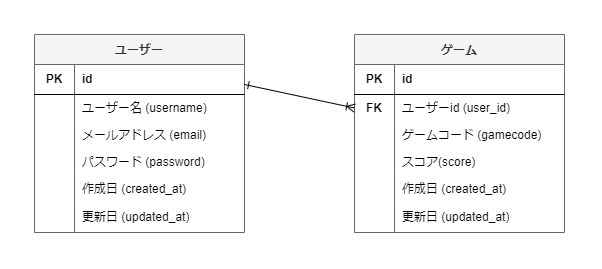

The diagram above was exported from draw.io. Its source (the exported page's mxGraphModel, read from the mxfile embedded in the PNG):
<mxGraphModel dx="1038" dy="547" grid="1" gridSize="10" guides="1" tooltips="1" connect="1" arrows="1" fold="1" page="1" pageScale="1" pageWidth="827" pageHeight="1169" math="0" shadow="0">
  <root>
    <mxCell id="WIyWlLk6GJQsqaUBKTNV-0" />
    <mxCell id="WIyWlLk6GJQsqaUBKTNV-1" parent="WIyWlLk6GJQsqaUBKTNV-0" />
    <mxCell id="IVPPpwzUENbLkbttXCRX-19" value="ユーザー" style="shape=table;startSize=30;container=1;collapsible=0;childLayout=tableLayout;fixedRows=1;rowLines=0;fontStyle=1;align=center;pointerEvents=1;fillColor=#f5f5f5;fontColor=#333333;strokeColor=#666666;" parent="WIyWlLk6GJQsqaUBKTNV-1" vertex="1">
      <mxGeometry x="40" y="40" width="210" height="198" as="geometry" />
    </mxCell>
    <mxCell id="IVPPpwzUENbLkbttXCRX-20" value="" style="shape=partialRectangle;html=1;whiteSpace=wrap;collapsible=0;dropTarget=0;pointerEvents=1;fillColor=none;top=0;left=0;bottom=1;right=0;points=[[0,0.5],[1,0.5]];portConstraint=eastwest;" parent="IVPPpwzUENbLkbttXCRX-19" vertex="1">
      <mxGeometry y="30" width="210" height="30" as="geometry" />
    </mxCell>
    <mxCell id="IVPPpwzUENbLkbttXCRX-21" value="PK" style="shape=partialRectangle;html=1;whiteSpace=wrap;connectable=0;fillColor=none;top=0;left=0;bottom=0;right=0;overflow=hidden;pointerEvents=1;fontStyle=1" parent="IVPPpwzUENbLkbttXCRX-20" vertex="1">
      <mxGeometry width="40" height="30" as="geometry">
        <mxRectangle width="40" height="30" as="alternateBounds" />
      </mxGeometry>
    </mxCell>
    <mxCell id="IVPPpwzUENbLkbttXCRX-22" value="id" style="shape=partialRectangle;html=1;whiteSpace=wrap;connectable=0;fillColor=none;top=0;left=0;bottom=0;right=0;align=left;spacingLeft=6;overflow=hidden;pointerEvents=1;fontStyle=1" parent="IVPPpwzUENbLkbttXCRX-20" vertex="1">
      <mxGeometry x="40" width="170" height="30" as="geometry">
        <mxRectangle width="170" height="30" as="alternateBounds" />
      </mxGeometry>
    </mxCell>
    <mxCell id="IVPPpwzUENbLkbttXCRX-46" value="" style="shape=partialRectangle;html=1;whiteSpace=wrap;collapsible=0;dropTarget=0;pointerEvents=1;fillColor=none;top=0;left=0;bottom=0;right=0;points=[[0,0.5],[1,0.5]];portConstraint=eastwest;" parent="IVPPpwzUENbLkbttXCRX-19" vertex="1">
      <mxGeometry y="60" width="210" height="27" as="geometry" />
    </mxCell>
    <mxCell id="IVPPpwzUENbLkbttXCRX-47" value="" style="shape=partialRectangle;html=1;whiteSpace=wrap;connectable=0;fillColor=none;top=0;left=0;bottom=0;right=0;overflow=hidden;pointerEvents=1;" parent="IVPPpwzUENbLkbttXCRX-46" vertex="1">
      <mxGeometry width="40" height="27" as="geometry">
        <mxRectangle width="40" height="27" as="alternateBounds" />
      </mxGeometry>
    </mxCell>
    <mxCell id="IVPPpwzUENbLkbttXCRX-48" value="ユーザー名 (username)" style="shape=partialRectangle;html=1;whiteSpace=wrap;connectable=0;fillColor=none;top=0;left=0;bottom=0;right=0;align=left;spacingLeft=6;overflow=hidden;pointerEvents=1;fontStyle=0" parent="IVPPpwzUENbLkbttXCRX-46" vertex="1">
      <mxGeometry x="40" width="170" height="27" as="geometry">
        <mxRectangle width="170" height="27" as="alternateBounds" />
      </mxGeometry>
    </mxCell>
    <mxCell id="IVPPpwzUENbLkbttXCRX-43" value="" style="shape=partialRectangle;html=1;whiteSpace=wrap;collapsible=0;dropTarget=0;pointerEvents=1;fillColor=none;top=0;left=0;bottom=0;right=0;points=[[0,0.5],[1,0.5]];portConstraint=eastwest;" parent="IVPPpwzUENbLkbttXCRX-19" vertex="1">
      <mxGeometry y="87" width="210" height="27" as="geometry" />
    </mxCell>
    <mxCell id="IVPPpwzUENbLkbttXCRX-44" value="" style="shape=partialRectangle;html=1;whiteSpace=wrap;connectable=0;fillColor=none;top=0;left=0;bottom=0;right=0;overflow=hidden;pointerEvents=1;" parent="IVPPpwzUENbLkbttXCRX-43" vertex="1">
      <mxGeometry width="40" height="27" as="geometry">
        <mxRectangle width="40" height="27" as="alternateBounds" />
      </mxGeometry>
    </mxCell>
    <mxCell id="IVPPpwzUENbLkbttXCRX-45" value="メールアドレス (email)" style="shape=partialRectangle;html=1;whiteSpace=wrap;connectable=0;fillColor=none;top=0;left=0;bottom=0;right=0;align=left;spacingLeft=6;overflow=hidden;pointerEvents=1;fontStyle=0" parent="IVPPpwzUENbLkbttXCRX-43" vertex="1">
      <mxGeometry x="40" width="170" height="27" as="geometry">
        <mxRectangle width="170" height="27" as="alternateBounds" />
      </mxGeometry>
    </mxCell>
    <mxCell id="IVPPpwzUENbLkbttXCRX-40" value="" style="shape=partialRectangle;html=1;whiteSpace=wrap;collapsible=0;dropTarget=0;pointerEvents=1;fillColor=none;top=0;left=0;bottom=0;right=0;points=[[0,0.5],[1,0.5]];portConstraint=eastwest;" parent="IVPPpwzUENbLkbttXCRX-19" vertex="1">
      <mxGeometry y="114" width="210" height="27" as="geometry" />
    </mxCell>
    <mxCell id="IVPPpwzUENbLkbttXCRX-41" value="" style="shape=partialRectangle;html=1;whiteSpace=wrap;connectable=0;fillColor=none;top=0;left=0;bottom=0;right=0;overflow=hidden;pointerEvents=1;" parent="IVPPpwzUENbLkbttXCRX-40" vertex="1">
      <mxGeometry width="40" height="27" as="geometry">
        <mxRectangle width="40" height="27" as="alternateBounds" />
      </mxGeometry>
    </mxCell>
    <mxCell id="IVPPpwzUENbLkbttXCRX-42" value="パスワード (password)" style="shape=partialRectangle;html=1;whiteSpace=wrap;connectable=0;fillColor=none;top=0;left=0;bottom=0;right=0;align=left;spacingLeft=6;overflow=hidden;pointerEvents=1;fontStyle=0" parent="IVPPpwzUENbLkbttXCRX-40" vertex="1">
      <mxGeometry x="40" width="170" height="27" as="geometry">
        <mxRectangle width="170" height="27" as="alternateBounds" />
      </mxGeometry>
    </mxCell>
    <mxCell id="IVPPpwzUENbLkbttXCRX-23" value="" style="shape=partialRectangle;html=1;whiteSpace=wrap;collapsible=0;dropTarget=0;pointerEvents=1;fillColor=none;top=0;left=0;bottom=0;right=0;points=[[0,0.5],[1,0.5]];portConstraint=eastwest;" parent="IVPPpwzUENbLkbttXCRX-19" vertex="1">
      <mxGeometry y="141" width="210" height="27" as="geometry" />
    </mxCell>
    <mxCell id="IVPPpwzUENbLkbttXCRX-24" value="" style="shape=partialRectangle;html=1;whiteSpace=wrap;connectable=0;fillColor=none;top=0;left=0;bottom=0;right=0;overflow=hidden;pointerEvents=1;" parent="IVPPpwzUENbLkbttXCRX-23" vertex="1">
      <mxGeometry width="40" height="27" as="geometry">
        <mxRectangle width="40" height="27" as="alternateBounds" />
      </mxGeometry>
    </mxCell>
    <mxCell id="IVPPpwzUENbLkbttXCRX-25" value="作成日 (created_at)" style="shape=partialRectangle;html=1;whiteSpace=wrap;connectable=0;fillColor=none;top=0;left=0;bottom=0;right=0;align=left;spacingLeft=6;overflow=hidden;pointerEvents=1;fontStyle=0" parent="IVPPpwzUENbLkbttXCRX-23" vertex="1">
      <mxGeometry x="40" width="170" height="27" as="geometry">
        <mxRectangle width="170" height="27" as="alternateBounds" />
      </mxGeometry>
    </mxCell>
    <mxCell id="IVPPpwzUENbLkbttXCRX-26" value="" style="shape=partialRectangle;html=1;whiteSpace=wrap;collapsible=0;dropTarget=0;pointerEvents=1;fillColor=none;top=0;left=0;bottom=0;right=0;points=[[0,0.5],[1,0.5]];portConstraint=eastwest;" parent="IVPPpwzUENbLkbttXCRX-19" vertex="1">
      <mxGeometry y="168" width="210" height="30" as="geometry" />
    </mxCell>
    <mxCell id="IVPPpwzUENbLkbttXCRX-27" value="" style="shape=partialRectangle;html=1;whiteSpace=wrap;connectable=0;fillColor=none;top=0;left=0;bottom=0;right=0;overflow=hidden;pointerEvents=1;" parent="IVPPpwzUENbLkbttXCRX-26" vertex="1">
      <mxGeometry width="40" height="30" as="geometry">
        <mxRectangle width="40" height="30" as="alternateBounds" />
      </mxGeometry>
    </mxCell>
    <mxCell id="IVPPpwzUENbLkbttXCRX-28" value="更新日 (updated_at)" style="shape=partialRectangle;html=1;whiteSpace=wrap;connectable=0;fillColor=none;top=0;left=0;bottom=0;right=0;align=left;spacingLeft=6;overflow=hidden;pointerEvents=1;" parent="IVPPpwzUENbLkbttXCRX-26" vertex="1">
      <mxGeometry x="40" width="170" height="30" as="geometry">
        <mxRectangle width="170" height="30" as="alternateBounds" />
      </mxGeometry>
    </mxCell>
    <mxCell id="IVPPpwzUENbLkbttXCRX-49" value="ゲーム" style="shape=table;startSize=30;container=1;collapsible=0;childLayout=tableLayout;fixedRows=1;rowLines=0;fontStyle=1;align=center;pointerEvents=1;fillColor=#f5f5f5;fontColor=#333333;strokeColor=#666666;" parent="WIyWlLk6GJQsqaUBKTNV-1" vertex="1">
      <mxGeometry x="360" y="40" width="210" height="198" as="geometry" />
    </mxCell>
    <mxCell id="IVPPpwzUENbLkbttXCRX-50" value="" style="shape=partialRectangle;html=1;whiteSpace=wrap;collapsible=0;dropTarget=0;pointerEvents=1;fillColor=none;top=0;left=0;bottom=1;right=0;points=[[0,0.5],[1,0.5]];portConstraint=eastwest;" parent="IVPPpwzUENbLkbttXCRX-49" vertex="1">
      <mxGeometry y="30" width="210" height="30" as="geometry" />
    </mxCell>
    <mxCell id="IVPPpwzUENbLkbttXCRX-51" value="PK" style="shape=partialRectangle;html=1;whiteSpace=wrap;connectable=0;fillColor=none;top=0;left=0;bottom=0;right=0;overflow=hidden;pointerEvents=1;fontStyle=1" parent="IVPPpwzUENbLkbttXCRX-50" vertex="1">
      <mxGeometry width="40" height="30" as="geometry">
        <mxRectangle width="40" height="30" as="alternateBounds" />
      </mxGeometry>
    </mxCell>
    <mxCell id="IVPPpwzUENbLkbttXCRX-52" value="id" style="shape=partialRectangle;html=1;whiteSpace=wrap;connectable=0;fillColor=none;top=0;left=0;bottom=0;right=0;align=left;spacingLeft=6;overflow=hidden;pointerEvents=1;fontStyle=1" parent="IVPPpwzUENbLkbttXCRX-50" vertex="1">
      <mxGeometry x="40" width="170" height="30" as="geometry">
        <mxRectangle width="170" height="30" as="alternateBounds" />
      </mxGeometry>
    </mxCell>
    <mxCell id="IVPPpwzUENbLkbttXCRX-53" value="" style="shape=partialRectangle;html=1;whiteSpace=wrap;collapsible=0;dropTarget=0;pointerEvents=1;fillColor=none;top=0;left=0;bottom=0;right=0;points=[[0,0.5],[1,0.5]];portConstraint=eastwest;" parent="IVPPpwzUENbLkbttXCRX-49" vertex="1">
      <mxGeometry y="60" width="210" height="27" as="geometry" />
    </mxCell>
    <mxCell id="IVPPpwzUENbLkbttXCRX-54" value="&lt;b&gt;FK&lt;/b&gt;" style="shape=partialRectangle;html=1;whiteSpace=wrap;connectable=0;fillColor=none;top=0;left=0;bottom=0;right=0;overflow=hidden;pointerEvents=1;" parent="IVPPpwzUENbLkbttXCRX-53" vertex="1">
      <mxGeometry width="40" height="27" as="geometry">
        <mxRectangle width="40" height="27" as="alternateBounds" />
      </mxGeometry>
    </mxCell>
    <mxCell id="IVPPpwzUENbLkbttXCRX-55" value="ユーザーid (user_id)" style="shape=partialRectangle;html=1;whiteSpace=wrap;connectable=0;fillColor=none;top=0;left=0;bottom=0;right=0;align=left;spacingLeft=6;overflow=hidden;pointerEvents=1;fontStyle=0" parent="IVPPpwzUENbLkbttXCRX-53" vertex="1">
      <mxGeometry x="40" width="170" height="27" as="geometry">
        <mxRectangle width="170" height="27" as="alternateBounds" />
      </mxGeometry>
    </mxCell>
    <mxCell id="IVPPpwzUENbLkbttXCRX-56" value="" style="shape=partialRectangle;html=1;whiteSpace=wrap;collapsible=0;dropTarget=0;pointerEvents=1;fillColor=none;top=0;left=0;bottom=0;right=0;points=[[0,0.5],[1,0.5]];portConstraint=eastwest;" parent="IVPPpwzUENbLkbttXCRX-49" vertex="1">
      <mxGeometry y="87" width="210" height="27" as="geometry" />
    </mxCell>
    <mxCell id="IVPPpwzUENbLkbttXCRX-57" value="" style="shape=partialRectangle;html=1;whiteSpace=wrap;connectable=0;fillColor=none;top=0;left=0;bottom=0;right=0;overflow=hidden;pointerEvents=1;" parent="IVPPpwzUENbLkbttXCRX-56" vertex="1">
      <mxGeometry width="40" height="27" as="geometry">
        <mxRectangle width="40" height="27" as="alternateBounds" />
      </mxGeometry>
    </mxCell>
    <mxCell id="IVPPpwzUENbLkbttXCRX-58" value="ゲームコード (gamecode)" style="shape=partialRectangle;html=1;whiteSpace=wrap;connectable=0;fillColor=none;top=0;left=0;bottom=0;right=0;align=left;spacingLeft=6;overflow=hidden;pointerEvents=1;fontStyle=0" parent="IVPPpwzUENbLkbttXCRX-56" vertex="1">
      <mxGeometry x="40" width="170" height="27" as="geometry">
        <mxRectangle width="170" height="27" as="alternateBounds" />
      </mxGeometry>
    </mxCell>
    <mxCell id="IVPPpwzUENbLkbttXCRX-59" value="" style="shape=partialRectangle;html=1;whiteSpace=wrap;collapsible=0;dropTarget=0;pointerEvents=1;fillColor=none;top=0;left=0;bottom=0;right=0;points=[[0,0.5],[1,0.5]];portConstraint=eastwest;" parent="IVPPpwzUENbLkbttXCRX-49" vertex="1">
      <mxGeometry y="114" width="210" height="27" as="geometry" />
    </mxCell>
    <mxCell id="IVPPpwzUENbLkbttXCRX-60" value="" style="shape=partialRectangle;html=1;whiteSpace=wrap;connectable=0;fillColor=none;top=0;left=0;bottom=0;right=0;overflow=hidden;pointerEvents=1;" parent="IVPPpwzUENbLkbttXCRX-59" vertex="1">
      <mxGeometry width="40" height="27" as="geometry">
        <mxRectangle width="40" height="27" as="alternateBounds" />
      </mxGeometry>
    </mxCell>
    <mxCell id="IVPPpwzUENbLkbttXCRX-61" value="スコア(score)" style="shape=partialRectangle;html=1;whiteSpace=wrap;connectable=0;fillColor=none;top=0;left=0;bottom=0;right=0;align=left;spacingLeft=6;overflow=hidden;pointerEvents=1;fontStyle=0" parent="IVPPpwzUENbLkbttXCRX-59" vertex="1">
      <mxGeometry x="40" width="170" height="27" as="geometry">
        <mxRectangle width="170" height="27" as="alternateBounds" />
      </mxGeometry>
    </mxCell>
    <mxCell id="IVPPpwzUENbLkbttXCRX-62" value="" style="shape=partialRectangle;html=1;whiteSpace=wrap;collapsible=0;dropTarget=0;pointerEvents=1;fillColor=none;top=0;left=0;bottom=0;right=0;points=[[0,0.5],[1,0.5]];portConstraint=eastwest;" parent="IVPPpwzUENbLkbttXCRX-49" vertex="1">
      <mxGeometry y="141" width="210" height="27" as="geometry" />
    </mxCell>
    <mxCell id="IVPPpwzUENbLkbttXCRX-63" value="" style="shape=partialRectangle;html=1;whiteSpace=wrap;connectable=0;fillColor=none;top=0;left=0;bottom=0;right=0;overflow=hidden;pointerEvents=1;" parent="IVPPpwzUENbLkbttXCRX-62" vertex="1">
      <mxGeometry width="40" height="27" as="geometry">
        <mxRectangle width="40" height="27" as="alternateBounds" />
      </mxGeometry>
    </mxCell>
    <mxCell id="IVPPpwzUENbLkbttXCRX-64" value="作成日 (created_at)" style="shape=partialRectangle;html=1;whiteSpace=wrap;connectable=0;fillColor=none;top=0;left=0;bottom=0;right=0;align=left;spacingLeft=6;overflow=hidden;pointerEvents=1;fontStyle=0" parent="IVPPpwzUENbLkbttXCRX-62" vertex="1">
      <mxGeometry x="40" width="170" height="27" as="geometry">
        <mxRectangle width="170" height="27" as="alternateBounds" />
      </mxGeometry>
    </mxCell>
    <mxCell id="IVPPpwzUENbLkbttXCRX-65" value="" style="shape=partialRectangle;html=1;whiteSpace=wrap;collapsible=0;dropTarget=0;pointerEvents=1;fillColor=none;top=0;left=0;bottom=0;right=0;points=[[0,0.5],[1,0.5]];portConstraint=eastwest;" parent="IVPPpwzUENbLkbttXCRX-49" vertex="1">
      <mxGeometry y="168" width="210" height="30" as="geometry" />
    </mxCell>
    <mxCell id="IVPPpwzUENbLkbttXCRX-66" value="" style="shape=partialRectangle;html=1;whiteSpace=wrap;connectable=0;fillColor=none;top=0;left=0;bottom=0;right=0;overflow=hidden;pointerEvents=1;" parent="IVPPpwzUENbLkbttXCRX-65" vertex="1">
      <mxGeometry width="40" height="30" as="geometry">
        <mxRectangle width="40" height="30" as="alternateBounds" />
      </mxGeometry>
    </mxCell>
    <mxCell id="IVPPpwzUENbLkbttXCRX-67" value="更新日 (updated_at)" style="shape=partialRectangle;html=1;whiteSpace=wrap;connectable=0;fillColor=none;top=0;left=0;bottom=0;right=0;align=left;spacingLeft=6;overflow=hidden;pointerEvents=1;" parent="IVPPpwzUENbLkbttXCRX-65" vertex="1">
      <mxGeometry x="40" width="170" height="30" as="geometry">
        <mxRectangle width="170" height="30" as="alternateBounds" />
      </mxGeometry>
    </mxCell>
    <mxCell id="IVPPpwzUENbLkbttXCRX-68" value="" style="endArrow=ERoneToMany;html=1;rounded=0;entryX=0;entryY=0.5;entryDx=0;entryDy=0;strokeColor=default;startArrow=ERone;startFill=0;endFill=0;" parent="WIyWlLk6GJQsqaUBKTNV-1" target="IVPPpwzUENbLkbttXCRX-53" edge="1">
      <mxGeometry width="50" height="50" relative="1" as="geometry">
        <mxPoint x="250" y="90" as="sourcePoint" />
        <mxPoint x="300" y="40" as="targetPoint" />
      </mxGeometry>
    </mxCell>
  </root>
</mxGraphModel>